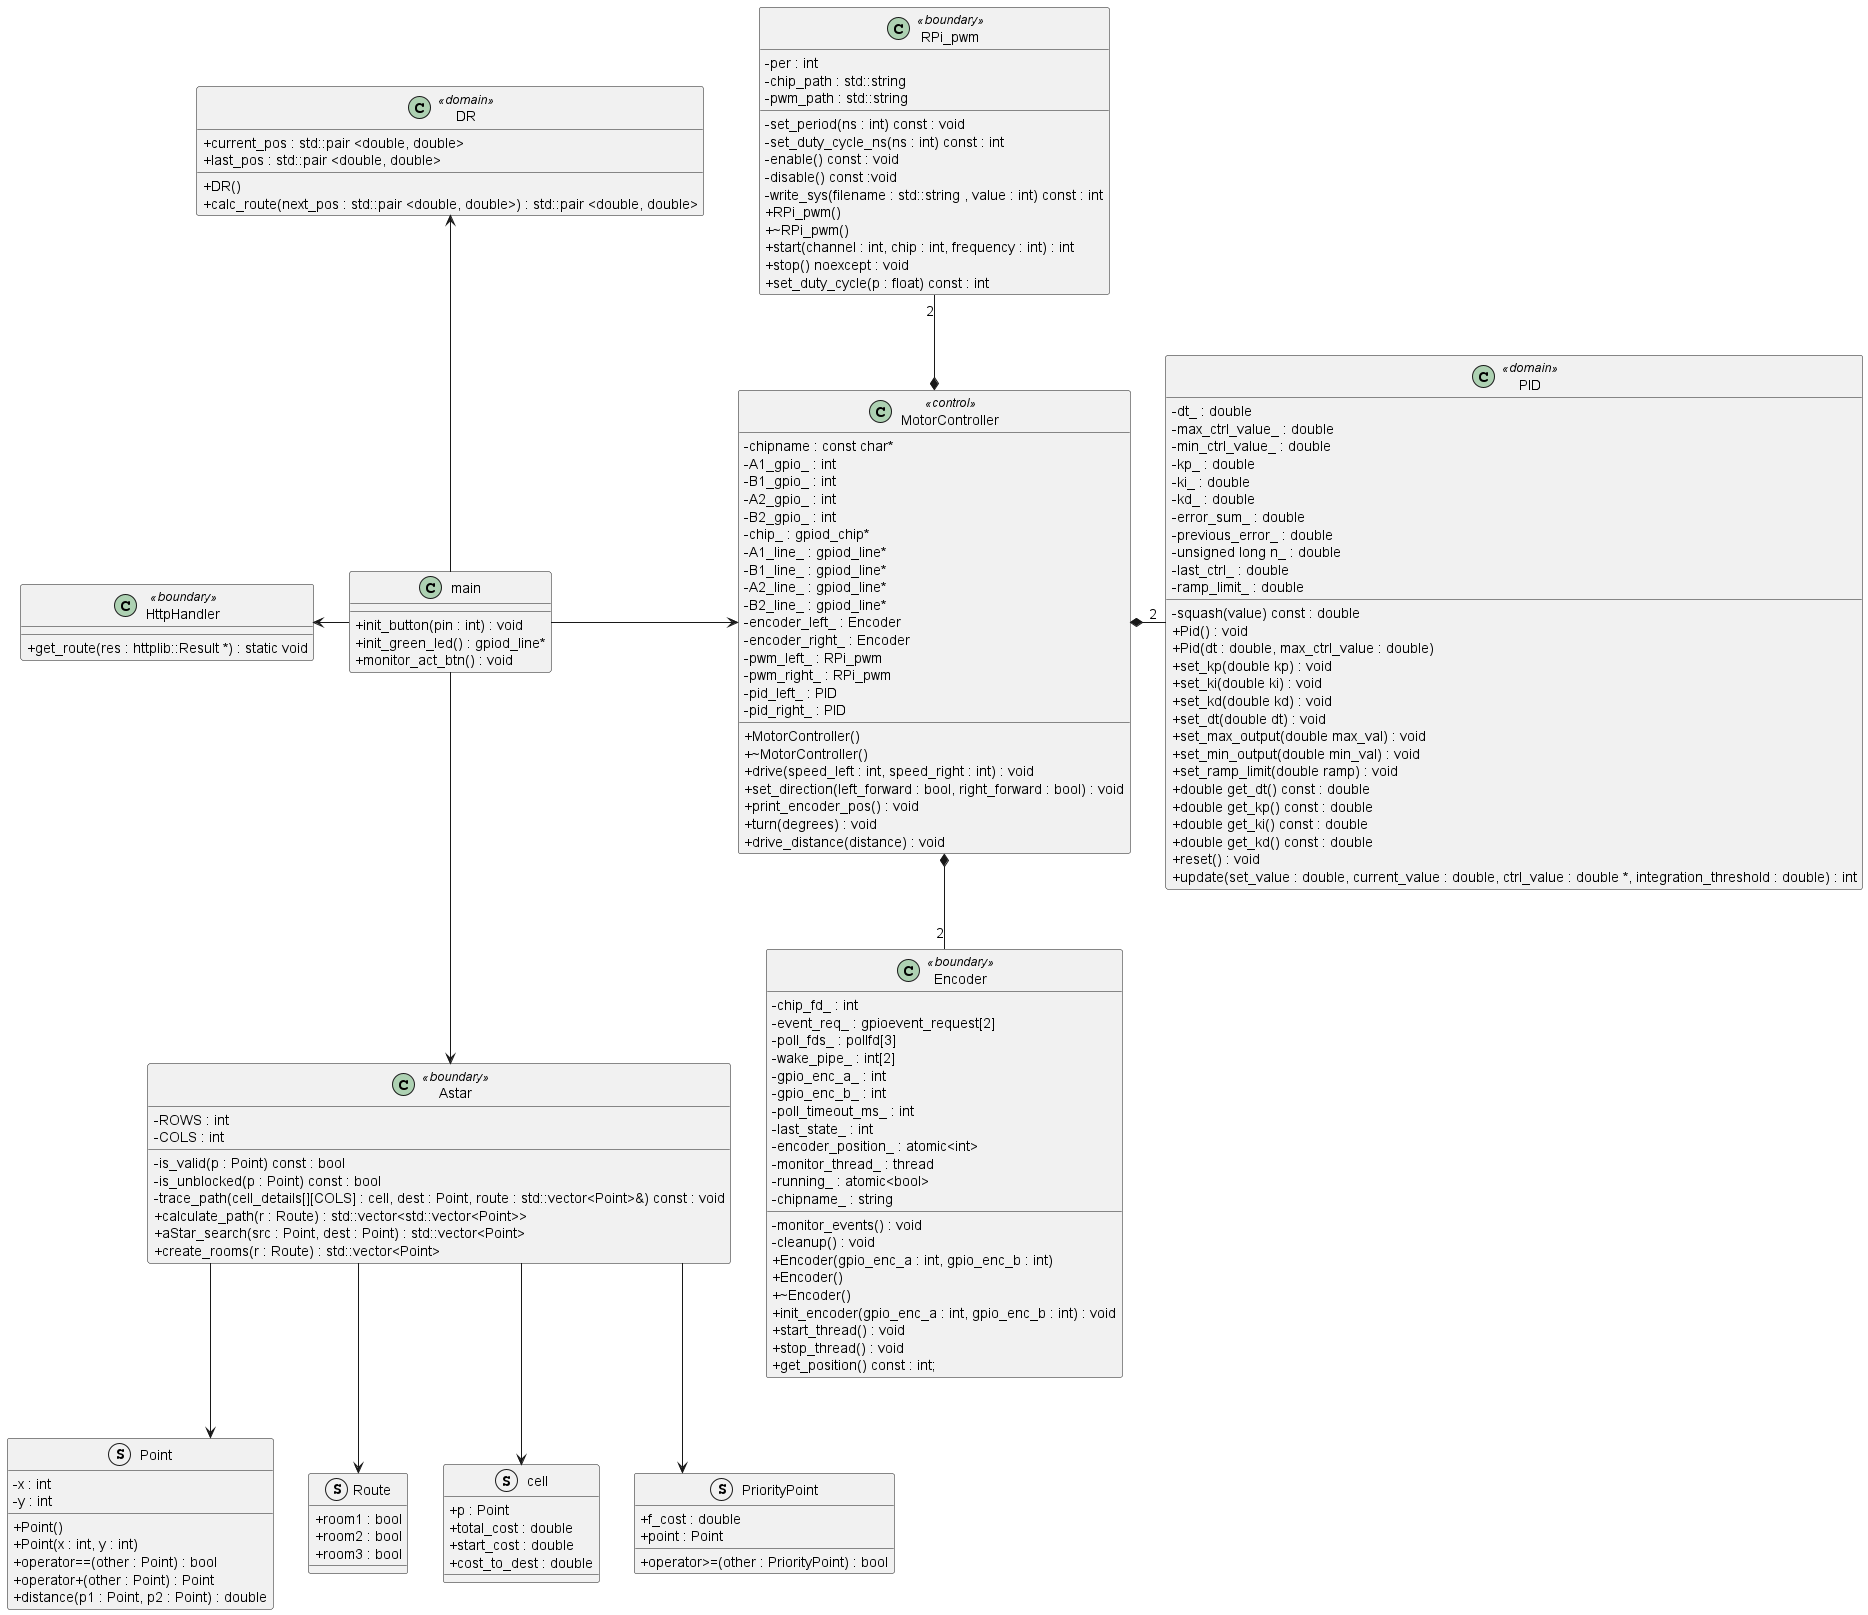

The diagram above was rendered by PlantUML. Its source (embedded in the PNG):
@startuml CarClasses

skinparam {
    packageStyle rectangle
    Linetype ortho
    ClassAttributeIconSize 0
}


class "MotorController" as mc <<control>>
{
    -chipname : const char*
    -A1_gpio_ : int
    -B1_gpio_ : int
    -A2_gpio_ : int
    -B2_gpio_ : int
    -chip_ : gpiod_chip*
    -A1_line_ : gpiod_line*
    -B1_line_ : gpiod_line*
    -A2_line_ : gpiod_line*
    -B2_line_ : gpiod_line*
    -encoder_left_ : Encoder
    -encoder_right_ : Encoder
    -pwm_left_ : RPi_pwm
    -pwm_right_ : RPi_pwm
    -pid_left_ : PID
    -pid_right_ : PID
    +MotorController()
    +~MotorController()
    +drive(speed_left : int, speed_right : int) : void
    +set_direction(left_forward : bool, right_forward : bool) : void
    +print_encoder_pos() : void
    +turn(degrees) : void
    +drive_distance(distance) : void
}

class "PID" as pid <<domain>>
{
    -dt_ : double
    -max_ctrl_value_ : double
    -min_ctrl_value_ : double
    -kp_ : double
    -ki_ : double
    -kd_ : double
    -error_sum_ : double
    -previous_error_ : double
    -unsigned long n_ : double
    -last_ctrl_ : double
    -ramp_limit_ : double
    -squash(value) const : double
    +Pid() : void
    +Pid(dt : double, max_ctrl_value : double)
    +set_kp(double kp) : void
    +set_ki(double ki) : void
    +set_kd(double kd) : void
    +set_dt(double dt) : void
    +set_max_output(double max_val) : void
    +set_min_output(double min_val) : void
    +set_ramp_limit(double ramp) : void
    +double get_dt() const : double
    +double get_kp() const : double
    +double get_ki() const : double
    +double get_kd() const : double
    +reset() : void
    +update(set_value : double, current_value : double, ctrl_value : double *, integration_threshold : double) : int
}

class "Astar" as a <<boundary>>
{
    -ROWS : int
    -COLS : int
    -is_valid(p : Point) const : bool
    -is_unblocked(p : Point) const : bool
    -trace_path(cell_details[][COLS] : cell, dest : Point, route : std::vector<Point>&) const : void
    +calculate_path(r : Route) : std::vector<std::vector<Point>>
    +aStar_search(src : Point, dest : Point) : std::vector<Point>
    +create_rooms(r : Route) : std::vector<Point>
}

struct "Point"
{
    -x : int
    -y : int
    +Point()
    +Point(x : int, y : int)
    +operator==(other : Point) : bool
    +operator+(other : Point) : Point
    +distance(p1 : Point, p2 : Point) : double
}

struct "Route"
{
    +room1 : bool
    +room2 : bool
    +room3 : bool
}

struct "cell"
{
    +p : Point
    +total_cost : double
    +start_cost : double
    +cost_to_dest : double
}

struct "PriorityPoint"
{
    +f_cost : double
    +point : Point
    +operator>=(other : PriorityPoint) : bool
}

class "DR" as dr <<domain>>
{

    +current_pos : std::pair <double, double>
    +last_pos : std::pair <double, double>
    +DR()
    +calc_route(next_pos : std::pair <double, double>) : std::pair <double, double>
}

class "HttpHandler" as http <<boundary>>
{
    +get_route(res : httplib::Result *) : static void
}

class "RPi_pwm" as rp <<boundary>>
{
    -per : int
    -chip_path : std::string
    -pwm_path : std::string
    -set_period(ns : int) const : void
    -set_duty_cycle_ns(ns : int) const : int
    -enable() const : void
    -disable() const :void
    -write_sys(filename : std::string , value : int) const : int
    +RPi_pwm()
    +~RPi_pwm()
    +start(channel : int, chip : int, frequency : int) : int
    +stop() noexcept : void
    +set_duty_cycle(p : float) const : int
}

class "Encoder" as enc <<boundary>>
{


    -chip_fd_ : int
    -event_req_ : gpioevent_request[2]
    -poll_fds_ : pollfd[3]
    -wake_pipe_ : int[2]
    -gpio_enc_a_ : int
    -gpio_enc_b_ : int
    -poll_timeout_ms_ : int
    -last_state_ : int
    -encoder_position_ : atomic<int>
    -monitor_thread_ : thread
    -running_ : atomic<bool>
    -chipname_ : string
    -monitor_events() : void
    -cleanup() : void
    +Encoder(gpio_enc_a : int, gpio_enc_b : int)
    +Encoder()
    +~Encoder()
    +init_encoder(gpio_enc_a : int, gpio_enc_b : int) : void
    +start_thread() : void
    +stop_thread() : void
    +get_position() const : int;
}

class "main" as m 
{
    +init_button(pin : int) : void
    +init_green_led() : gpiod_line*
    +monitor_act_btn() : void
}


m -r-> mc
m -u-> dr
m --> a
m -l-> http

mc *-- "2" enc
mc *-r- "2" pid
mc *-u- "2" rp


a --> Point
a --> Route
a --> cell 
a --> PriorityPoint



@enduml